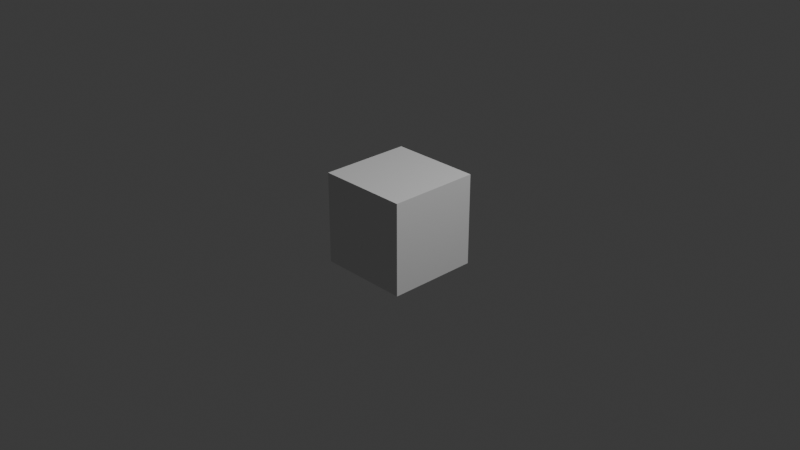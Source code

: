 # Source: crate.blend  (saved by Blender 4.2.67; exported with 4.5.12 LTS)
import bpy
from mathutils import Matrix  # noqa: F401  (used for matrix-valued properties, if any)

bpy.ops.wm.read_factory_settings(use_empty=True)
scene = bpy.context.scene
scene.name = 'Scene'

# ---- collections
col_collection = bpy.data.collections.new('Collection'); scene.collection.children.link(col_collection)

# ---- materials (node trees are filled in below, after node groups)
mat_materials_objects_crate = bpy.data.materials.new('materials/objects/crate')

# ---- material node trees

# ---- world
world_world = bpy.data.worlds.new('World'); scene.world = world_world
world_world.use_nodes = True; world_world.node_tree.nodes.clear()
_N = world_world.node_tree.nodes; _L = world_world.node_tree.links
n0 = _N.new('ShaderNodeOutputWorld'); n0.name = 'World Output'; n0.location = (300, 300)
n1 = _N.new('ShaderNodeBackground'); n1.name = 'Background'; n1.location = (10, 300)
n1.inputs[0].default_value = (0.05088, 0.05088, 0.05088, 1.0)
_L.new(n1.outputs[0], n0.inputs[0])
n0.is_active_output = True
world_world.color = (0.05088, 0.05088, 0.05088)
world_world.use_sun_shadow = False
world_world.sun_shadow_jitter_overblur = 0.0

# ---- cameras
cam_camera = bpy.data.cameras.new('Camera')
cam_camera.clip_end = 100.0
cam_camera.ortho_scale = 7.314

# ---- lights
light_light = bpy.data.lights.new('Light', 'POINT')
light_light.transmission_factor = 0.0
light_light.use_soft_falloff = False
light_light.energy = 1000.0
light_light.shadow_soft_size = 0.1
light_light.shadow_maximum_resolution = 0.006
light_light.use_absolute_resolution = True

# ---- meshes
me_crate = bpy.data.meshes.new('@crate')
me_crate.from_pydata([(0.5, 0.5, 0.5), (0.5, 0.5, -0.5), (0.5, -0.5, 0.5), (0.5, -0.5, -0.5), (-0.5, 0.5, 0.5), (-0.5, 0.5, -0.5), (-0.5, -0.5, 0.5), (-0.5, -0.5, -0.5)], [], [(0, 4, 6, 2), (3, 2, 6, 7), (7, 6, 4, 5), (5, 1, 3, 7), (1, 0, 2, 3), (5, 4, 0, 1)])
_uv = me_crate.uv_layers.new(name='UVMap')
_uv.uv.foreach_set('vector', [2.0, 1.0, 0.0, 1.0, 0.0, -1.0, 2.0, -1.0, 2.0, -1.0, 2.0, 1.0, 0.0, 1.0, 0.0, -1.0, 0.0, -1.0, 0.0, 1.0, 2.0, 1.0, 2.0, -1.0, 0.0, 1.0, 2.0, 1.0, 2.0, -1.0, 0.0, -1.0, 2.0, -1.0, 2.0, 1.0, 0.0, 1.0, 0.0, -1.0, 0.0, -1.0, 0.0, 1.0, 2.0, 1.0, 2.0, -1.0])
_ca = me_crate.color_attributes.new('Attribute', 'BYTE_COLOR', 'CORNER')
_ca.data.foreach_set('color', [0.3231, 0.3231, 0.3231, 1.0, 0.3231, 0.3231, 0.3231, 1.0, 0.3467, 0.3467, 0.3467, 1.0, 0.3231, 0.3231, 0.3231, 1.0, 0.2232, 0.2232, 0.2232, 1.0, 0.3231, 0.3231, 0.3231, 1.0, 0.3467, 0.3467, 0.3467, 1.0, 0.2232, 0.2232, 0.2232, 1.0, 0.2232, 0.2232, 0.2232, 1.0, 0.3467, 0.3467, 0.3467, 1.0, 0.3231, 0.3231, 0.3231, 1.0, 0.2232, 0.2232, 0.2232, 1.0, 0.2232, 0.2232, 0.2232, 1.0, 0.2232, 0.2232, 0.2232, 1.0, 0.2232, 0.2232, 0.2232, 1.0, 0.2232, 0.2232, 0.2232, 1.0, 0.2232, 0.2232, 0.2232, 1.0, 0.3231, 0.3231, 0.3231, 1.0, 0.3231, 0.3231, 0.3231, 1.0, 0.2232, 0.2232, 0.2232, 1.0, 0.2232, 0.2232, 0.2232, 1.0, 0.3231, 0.3231, 0.3231, 1.0, 0.3231, 0.3231, 0.3231, 1.0, 0.2232, 0.2232, 0.2232, 1.0])
me_crate.materials.append(mat_materials_objects_crate)
me_crate.use_mirror_vertex_groups = False
me_crate.update()

# ---- objects
ob_crate = bpy.data.objects.new('crate', me_crate)
ob_light = bpy.data.objects.new('Light', light_light)
ob_camera = bpy.data.objects.new('Camera', cam_camera)

# ---- transforms, parenting, visibility, modifiers, constraints
ob_crate.location = (0.0, 0.0, 0.0)
ob_crate.lock_rotations_4d = False
ob_crate.empty_display_type = 'ARROWS'
ob_crate.lineart.crease_threshold = 0.0
ob_light.location = (4.076, 1.005, 5.904)
ob_light.rotation_euler = (0.6503, 0.05522, 1.866)
ob_light.lock_rotations_4d = False
ob_light.empty_display_type = 'ARROWS'
ob_light.color = (0.0, 0.0, 0.0, 0.0)
ob_light.lineart.crease_threshold = 0.0
ob_camera.location = (7.359, -6.926, 4.958)
ob_camera.rotation_euler = (1.109, 0.0, 0.8149)
ob_camera.lock_rotations_4d = False
ob_camera.empty_display_type = 'ARROWS'
ob_camera.color = (0.0, 0.0, 0.0, 0.0)
ob_camera.display_type = 'WIRE'
ob_camera.lineart.crease_threshold = 0.0

# ---- collection membership
col_collection.objects.link(ob_crate)
col_collection.objects.link(ob_light)
col_collection.objects.link(ob_camera)

# ---- scene / render settings (as saved in the file)
scene.camera = ob_camera
scene.frame_start = 1; scene.frame_end = 250; scene.frame_set(1)
scene.render.engine = 'BLENDER_EEVEE_NEXT'
scene.cycles.sampling_pattern = 'TABULATED_SOBOL'
bpy.context.view_layer.update()
